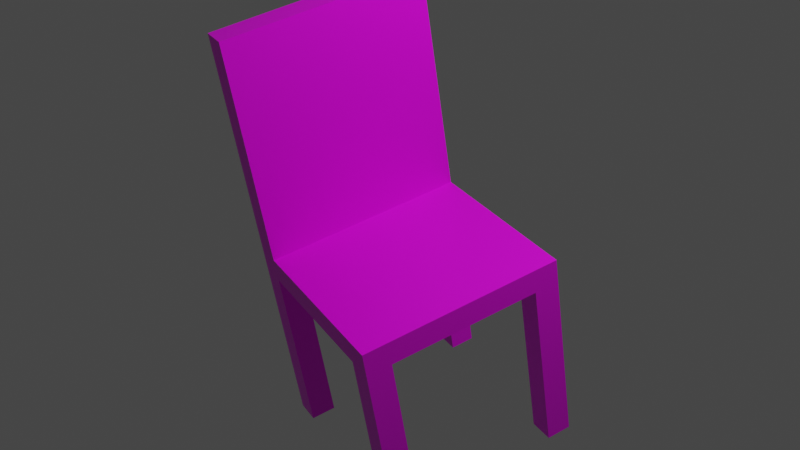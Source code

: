 # Source: silla.blend  (saved by Blender 3.1.7; exported with 4.5.12 LTS)
import bpy
from mathutils import Matrix  # noqa: F401  (used for matrix-valued properties, if any)

bpy.ops.wm.read_factory_settings(use_empty=True)
scene = bpy.context.scene
scene.name = 'Scene'

# ---- collections
col_collection = bpy.data.collections.new('Collection'); scene.collection.children.link(col_collection)

# ---- images (referenced by path relative to the original .blend; pixels are not part of the script)
import os
ASSET_DIR = os.environ.get("B2B_ASSET_DIR", "")  # directory of the original .blend (textures are referenced by path, not embedded)
HERE = os.path.dirname(os.path.abspath(__file__))  # packed textures are extracted next to this script under _unpacked/

def load_image(name, relpath, width, height, colorspace="sRGB"):
    """Load a texture the original file referenced (path relative to the .blend, or extracted next to this script)."""
    p = next((c for c in (os.path.join(HERE, relpath), os.path.join(ASSET_DIR, relpath)) if relpath and os.path.exists(c)), "")
    if p:
        img = bpy.data.images.load(p, check_existing=True)
        img.name = name
    else:  # same state as the original file: an image datablock whose file is absent (Cycles renders it pink)
        img = bpy.data.images.new(name, width, height)
        img.source = "FILE"
        img.filepath = "//" + (relpath or name)
    img.colorspace_settings.name = colorspace
    return img
img_mesa_jpg = load_image('mesa.jpg', 'mesa.jpg', 1024, 1024, 'sRGB')

# ---- materials (node trees are filled in below, after node groups)
mat_material = bpy.data.materials.new('Material')
mat_material.alpha_threshold = 0.0
mat_material.use_transparent_shadow = False
mat_material.line_color = (0.0, 0.0, 0.0, 1.0)

# ---- material node trees
mat_material.use_nodes = True; mat_material.node_tree.nodes.clear()
_N = mat_material.node_tree.nodes; _L = mat_material.node_tree.links
n0 = _N.new('ShaderNodeOutputMaterial'); n0.name = 'Material Output'; n0.location = (300, 300)
n1 = _N.new('ShaderNodeBsdfPrincipled'); n1.name = 'Principled BSDF'; n1.location = (10, 300)
n1.distribution = 'GGX'
n1.subsurface_method = 'RANDOM_WALK_SKIN'
n1.inputs[2].default_value = 0.4
n1.inputs[3].default_value = 1.45
n1.inputs[27].default_value = (0.0, 0.0, 0.0, 1.0)
n1.inputs[28].default_value = 1.0
n2 = _N.new('ShaderNodeTexImage'); n2.name = 'Imagen'; n2.location = (-280, 270)
n2.image = img_mesa_jpg
_L.new(n1.outputs[0], n0.inputs[0])
_L.new(n2.outputs[0], n1.inputs[0])
n0.is_active_output = True

# ---- world
world_world = bpy.data.worlds.new('World'); scene.world = world_world
world_world.use_nodes = True; world_world.node_tree.nodes.clear()
_N = world_world.node_tree.nodes; _L = world_world.node_tree.links
n0 = _N.new('ShaderNodeOutputWorld'); n0.name = 'World Output'; n0.location = (300, 300)
n1 = _N.new('ShaderNodeBackground'); n1.name = 'Background'; n1.location = (10, 300)
n1.inputs[0].default_value = (0.05088, 0.05088, 0.05088, 1.0)
_L.new(n1.outputs[0], n0.inputs[0])
n0.is_active_output = True
world_world.color = (0.05088, 0.05088, 0.05088)
world_world.use_sun_shadow = False
world_world.sun_shadow_jitter_overblur = 0.0

# ---- cameras
cam_camera = bpy.data.cameras.new('Camera')
cam_camera.clip_end = 100.0
cam_camera.ortho_scale = 7.314

# ---- lights
light_light = bpy.data.lights.new('Light', 'POINT')
light_light.transmission_factor = 0.0
light_light.energy = 1000.0
light_light.shadow_soft_size = 0.1
light_light.shadow_maximum_resolution = 0.006
light_light.use_absolute_resolution = True

# ---- meshes
me_cube = bpy.data.meshes.new('Cube')
me_cube.from_pydata([(1.0, 1.0, 0.121), (1.0, 1.0, -0.121), (1.0, -1.0, 0.121), (1.0, -1.0, -0.121), (-1.0, 1.0, 0.121), (-1.0, 1.0, -0.121), (-1.0, -1.0, 0.121), (-1.0, -1.0, -0.121), (-1.0, 0.0, -0.121), (0.0, 1.0, -0.121), (0.0, -1.0, -0.121), (1.0, 0.0, -0.121), (0.0, 0.0, -0.121), (-1.0, -0.5, -0.121), (-0.5, 1.0, -0.121), (0.5, -1.0, -0.121), (1.0, 0.5, -0.121), (-1.0, 0.5, -0.121), (0.5, 1.0, -0.121), (-0.5, -1.0, -0.121), (1.0, -0.5, -0.121), (0.0, -0.5, -0.121), (0.0, 0.5, -0.121), (-0.5, 0.0, -0.121), (0.5, 0.0, -0.121), (0.5, 0.5, -0.121), (-0.5, 0.5, -0.121), (-0.5, -0.5, -0.121), (0.5, -0.5, -0.121), (-1.0, -0.75, -0.121), (-0.75, 1.0, -0.121), (0.75, -1.0, -0.121), (1.0, 0.75, -0.121), (-1.0, 0.25, -0.121), (0.25, 1.0, -0.121), (-0.25, -1.0, -0.121), (1.0, -0.25, -0.121), (0.0, -0.75, -0.121), (0.0, 0.25, -0.121), (-0.75, 0.0, -0.121), (0.25, 0.0, -0.121), (-1.0, -0.25, -0.121), (-0.25, 1.0, -0.121), (0.25, -1.0, -0.121), (1.0, 0.25, -0.121), (-1.0, 0.75, -0.121), (0.75, 1.0, -0.121), (-0.75, -1.0, -0.121), (1.0, -0.75, -0.121), (0.0, -0.25, -0.121), (0.0, 0.75, -0.121), (-0.25, 0.0, -0.121), (0.75, 0.0, -0.121), (0.5, 0.25, -0.121), (0.5, 0.75, -0.121), (0.25, 0.5, -0.121), (0.75, 0.5, -0.121), (-0.5, 0.25, -0.121), (-0.5, 0.75, -0.121), (-0.75, 0.5, -0.121), (-0.25, 0.5, -0.121), (-0.5, -0.75, -0.121), (-0.5, -0.25, -0.121), (-0.75, -0.5, -0.121), (-0.25, -0.5, -0.121), (0.5, -0.75, -0.121), (0.5, -0.25, -0.121), (0.25, -0.5, -0.121), (0.75, -0.5, -0.121), (0.75, -0.25, -0.121), (0.25, -0.25, -0.121), (0.25, -0.75, -0.121), (-0.25, -0.25, -0.121), (-0.75, -0.25, -0.121), (-0.75, -0.75, -0.121), (-0.25, 0.75, -0.121), (-0.75, 0.75, -0.121), (-0.75, 0.25, -0.121), (0.75, 0.75, -0.121), (0.25, 0.75, -0.121), (0.25, 0.25, -0.121), (0.75, 0.25, -0.121), (-0.25, 0.25, -0.121), (-0.25, -0.75, -0.121), (0.75, -0.75, -0.121), (0.75, -1.0, -2.385), (1.0, -1.0, -2.385), (1.0, 0.75, -2.385), (1.0, 1.0, -2.385), (1.0, -0.25, -2.385), (1.0, 0.0, -2.385), (1.0, 0.25, -2.385), (1.0, 0.5, -2.385), (1.0, -0.75, -2.385), (1.0, -0.5, -2.385), (0.75, 1.0, -2.385), (0.75, 0.0, -2.385), (0.75, 0.5, -2.385), (0.75, -0.5, -2.385), (0.75, -0.25, -2.385), (0.75, 0.75, -2.385), (0.75, 0.25, -2.385), (0.75, -0.75, -2.385), (0.0, -1.0, 0.121), (1.0, 0.0, 0.121), (-1.0, 0.0, 0.121), (0.0, 1.0, 0.121), (0.0, 0.0, 0.121), (-0.5, -1.0, 0.121), (1.0, -0.5, 0.121), (-1.0, 0.5, 0.121), (0.5, 1.0, 0.121), (0.5, -1.0, 0.121), (1.0, 0.5, 0.121), (-1.0, -0.5, 0.121), (-0.5, 1.0, 0.121), (0.0, -0.5, 0.121), (0.0, 0.5, 0.121), (0.5, 0.0, 0.121), (-0.5, 0.0, 0.121), (-0.5, 0.5, 0.121), (0.5, 0.5, 0.121), (0.5, -0.5, 0.121), (-0.5, -0.5, 0.121), (-0.75, -1.0, 0.121), (1.0, -0.75, 0.121), (-1.0, 0.75, 0.121), (0.75, 1.0, 0.121), (0.25, -1.0, 0.121), (1.0, 0.25, 0.121), (-1.0, -0.25, 0.121), (-0.25, 1.0, 0.121), (0.0, -0.75, 0.121), (0.0, 0.25, 0.121), (0.75, 0.0, 0.121), (-0.25, 0.0, 0.121), (-0.25, -1.0, 0.121), (1.0, -0.25, 0.121), (-1.0, 0.25, 0.121), (0.25, 1.0, 0.121), (0.75, -1.0, 0.121), (1.0, 0.75, 0.121), (-1.0, -0.75, 0.121), (-0.75, 1.0, 0.121), (0.0, -0.25, 0.121), (0.0, 0.75, 0.121), (0.25, 0.0, 0.121), (-0.75, 0.0, 0.121), (-0.5, 0.25, 0.121), (-0.5, 0.75, 0.121), (-0.25, 0.5, 0.121), (-0.75, 0.5, 0.121), (0.5, 0.25, 0.121), (0.5, 0.75, 0.121), (0.75, 0.5, 0.121), (0.25, 0.5, 0.121), (0.5, -0.75, 0.121), (0.5, -0.25, 0.121), (0.75, -0.5, 0.121), (0.25, -0.5, 0.121), (-0.5, -0.75, 0.121), (-0.5, -0.25, 0.121), (-0.25, -0.5, 0.121), (-0.75, -0.5, 0.121), (-0.75, -0.25, 0.121), (-0.25, -0.25, 0.121), (-0.25, -0.75, 0.121), (0.25, -0.25, 0.121), (0.75, -0.25, 0.121), (0.75, -0.75, 0.121), (0.25, 0.75, 0.121), (0.75, 0.75, 0.121), (0.75, 0.25, 0.121), (-0.75, 0.75, 0.121), (-0.25, 0.75, 0.121), (-0.25, 0.25, 0.121), (-0.75, 0.25, 0.121), (0.25, 0.25, 0.121), (0.25, -0.75, 0.121), (-0.75, -0.75, 0.121), (-0.75, -1.0, 1.942), (-1.0, -1.0, 1.942), (1.0, -0.75, 1.942), (1.0, -1.0, 1.942), (-1.0, 0.75, 1.942), (-1.0, 1.0, 1.942), (0.75, 1.0, 1.942), (1.0, 1.0, 1.942), (0.75, -1.0, 1.942), (1.0, 0.75, 1.942), (-1.0, -0.75, 1.942), (-0.75, 1.0, 1.942), (0.75, -0.75, 1.942), (0.75, 0.75, 1.942), (-0.75, 0.75, 1.942), (-0.75, -0.75, 1.942)], [], [(125, 169, 192, 182), (3, 2, 140, 112, 128, 103, 136, 108, 124, 6, 7, 47, 19, 35, 10, 43, 15, 31), (7, 6, 142, 114, 130, 105, 138, 110, 126, 4, 5, 45, 17, 33, 8, 41, 13, 29), (78, 46, 95, 100), (1, 0, 141, 113, 129, 104, 137, 109, 125, 2, 3, 48, 20, 36, 11, 44, 16, 32), (5, 4, 143, 115, 131, 106, 139, 111, 127, 0, 1, 46, 18, 34, 9, 42, 14, 30), (83, 37, 10, 35), (82, 38, 12, 51), (46, 1, 88, 95), (80, 53, 24, 40), (79, 54, 25, 55), (56, 78, 100, 97), (77, 57, 23, 39), (76, 58, 26, 59), (75, 50, 22, 60), (74, 61, 19, 47), (73, 62, 27, 63), (72, 49, 21, 64), (71, 65, 15, 43), (70, 66, 28, 67), (20, 48, 93, 94), (66, 69, 68, 28), (24, 52, 69, 66), (44, 11, 90, 91), (49, 70, 67, 21), (12, 40, 70, 49), (40, 24, 66, 70), (37, 71, 43, 10), (21, 67, 71, 37), (67, 28, 65, 71), (62, 72, 64, 27), (23, 51, 72, 62), (51, 12, 49, 72), (41, 73, 63, 13), (8, 39, 73, 41), (39, 23, 62, 73), (29, 74, 47, 7), (13, 63, 74, 29), (63, 27, 61, 74), (58, 75, 60, 26), (14, 42, 75, 58), (42, 9, 50, 75), (45, 76, 59, 17), (5, 30, 76, 45), (30, 14, 58, 76), (33, 77, 39, 8), (17, 59, 77, 33), (59, 26, 57, 77), (54, 78, 56, 25), (18, 46, 78, 54), (81, 56, 97, 101), (50, 79, 55, 22), (9, 34, 79, 50), (34, 18, 54, 79), (38, 80, 40, 12), (22, 55, 80, 38), (55, 25, 53, 80), (53, 81, 52, 24), (25, 56, 81, 53), (1, 32, 87, 88), (57, 82, 51, 23), (26, 60, 82, 57), (60, 22, 38, 82), (61, 83, 35, 19), (27, 64, 83, 61), (64, 21, 37, 83), (65, 84, 31, 15), (28, 68, 84, 65), (36, 20, 94, 89), (102, 93, 86, 85), (101, 91, 90, 96), (100, 87, 92, 97), (99, 89, 94, 98), (96, 90, 89, 99), (95, 88, 87, 100), (97, 92, 91, 101), (98, 94, 93, 102), (68, 69, 99, 98), (32, 16, 92, 87), (31, 84, 102, 85), (11, 36, 89, 90), (69, 52, 96, 99), (48, 3, 86, 93), (3, 31, 85, 86), (16, 44, 91, 92), (84, 68, 98, 102), (52, 81, 101, 96), (178, 132, 103, 128), (177, 133, 107, 146), (176, 138, 105, 147), (175, 148, 119, 135), (174, 149, 120, 150), (173, 126, 110, 151), (172, 152, 118, 134), (171, 153, 121, 154), (170, 145, 117, 155), (169, 156, 112, 140), (168, 157, 122, 158), (167, 144, 116, 159), (166, 160, 108, 136), (165, 161, 123, 162), (164, 130, 114, 163), (161, 164, 163, 123), (119, 147, 164, 161), (147, 105, 130, 164), (144, 165, 162, 116), (107, 135, 165, 144), (135, 119, 161, 165), (132, 166, 136, 103), (116, 162, 166, 132), (162, 123, 160, 166), (157, 167, 159, 122), (118, 146, 167, 157), (146, 107, 144, 167), (137, 168, 158, 109), (104, 134, 168, 137), (134, 118, 157, 168), (127, 171, 193, 186), (109, 158, 169, 125), (158, 122, 156, 169), (153, 170, 155, 121), (111, 139, 170, 153), (139, 106, 145, 170), (141, 171, 154, 113), (141, 0, 187, 189), (127, 111, 153, 171), (129, 172, 134, 104), (113, 154, 172, 129), (154, 121, 152, 172), (149, 173, 151, 120), (115, 143, 173, 149), (140, 2, 183, 188), (145, 174, 150, 117), (106, 131, 174, 145), (131, 115, 149, 174), (133, 175, 135, 107), (117, 150, 175, 133), (150, 120, 148, 175), (148, 176, 147, 119), (120, 151, 176, 148), (151, 110, 138, 176), (152, 177, 146, 118), (121, 155, 177, 152), (155, 117, 133, 177), (156, 178, 128, 112), (122, 159, 178, 156), (159, 116, 132, 178), (160, 179, 124, 108), (123, 163, 179, 160), (163, 114, 142, 179), (195, 190, 181, 180), (182, 192, 188, 183), (187, 186, 193, 189), (191, 185, 184, 194), (173, 143, 191, 194), (142, 6, 181, 190), (171, 141, 189, 193), (124, 179, 195, 180), (6, 124, 180, 181), (143, 4, 185, 191), (126, 173, 194, 184), (2, 125, 182, 183), (179, 142, 190, 195), (4, 126, 184, 185), (0, 127, 186, 187), (169, 140, 188, 192)])
_uv = me_cube.uv_layers.new(name='UVMap')
_uv.uv.foreach_set('vector', [0.6387, 0.5514, 0.6004, 0.5514, 0.6004, 0.9724, 0.6387, 0.9724, 0.6387, 0.4955, 0.6387, 0.5514, 0.6004, 0.5514, 0.5621, 0.5514, 0.5238, 0.5514, 0.4855, 0.5514, 0.4471, 0.5514, 0.4088, 0.5514, 0.3705, 0.5514, 0.3322, 0.5514, 0.3322, 0.4955, 0.3705, 0.4955, 0.4088, 0.4955, 0.4471, 0.4955, 0.4855, 0.4955, 0.5238, 0.4955, 0.5621, 0.4955, 0.6004, 0.4955, 0.3468, 0.4955, 0.3468, 0.5514, 0.3851, 0.5514, 0.4234, 0.5514, 0.4617, 0.5514, 0.5, 0.5514, 0.5383, 0.5514, 0.5766, 0.5514, 0.6149, 0.5514, 0.6532, 0.5514, 0.6532, 0.4955, 0.6149, 0.4955, 0.5766, 0.4955, 0.5383, 0.4955, 0.5, 0.4955, 0.4617, 0.4955, 0.4234, 0.4955, 0.3851, 0.4955, 0.6149, 0.4955, 0.6532, 0.4955, 0.6532, -0.02765, 0.6149, -0.02765, 0.6532, 0.4955, 0.6532, 0.5514, 0.6149, 0.5514, 0.5766, 0.5514, 0.5383, 0.5514, 0.5, 0.5514, 0.4617, 0.5514, 0.4234, 0.5514, 0.3851, 0.5514, 0.3468, 0.5514, 0.3468, 0.4955, 0.3851, 0.4955, 0.4234, 0.4955, 0.4617, 0.4955, 0.5, 0.4955, 0.5383, 0.4955, 0.5766, 0.4955, 0.6149, 0.4955, 0.3322, 0.4955, 0.3322, 0.5514, 0.3705, 0.5514, 0.4088, 0.5514, 0.4471, 0.5514, 0.4855, 0.5514, 0.5238, 0.5514, 0.5621, 0.5514, 0.6004, 0.5514, 0.6387, 0.5514, 0.6387, 0.4955, 0.6004, 0.4955, 0.5621, 0.4955, 0.5238, 0.4955, 0.4855, 0.4955, 0.4471, 0.4955, 0.4088, 0.4955, 0.3705, 0.4955, 0.4471, 0.3267, 0.4855, 0.3267, 0.4855, 0.2689, 0.4471, 0.2689, 0.4471, 0.5578, 0.4855, 0.5578, 0.4855, 0.5, 0.4471, 0.5, 0.6004, 0.4955, 0.6387, 0.4955, 0.6387, -0.02765, 0.6004, -0.02765, 0.5238, 0.5578, 0.5621, 0.5578, 0.5621, 0.5, 0.5238, 0.5, 0.5238, 0.6733, 0.5621, 0.6733, 0.5621, 0.6156, 0.5238, 0.6156, 0.5766, 0.4955, 0.6149, 0.4955, 0.6149, -0.02765, 0.5766, -0.02765, 0.3705, 0.5578, 0.4088, 0.5578, 0.4088, 0.5, 0.3705, 0.5, 0.3705, 0.6733, 0.4088, 0.6733, 0.4088, 0.6156, 0.3705, 0.6156, 0.4471, 0.6733, 0.4855, 0.6733, 0.4855, 0.6156, 0.4471, 0.6156, 0.3705, 0.3267, 0.4088, 0.3267, 0.4088, 0.2689, 0.3705, 0.2689, 0.3705, 0.4422, 0.4088, 0.4422, 0.4088, 0.3844, 0.3705, 0.3844, 0.4471, 0.4422, 0.4855, 0.4422, 0.4855, 0.3844, 0.4471, 0.3844, 0.5238, 0.3267, 0.5621, 0.3267, 0.5621, 0.2689, 0.5238, 0.2689, 0.5238, 0.4422, 0.5621, 0.4422, 0.5621, 0.3844, 0.5238, 0.3844, 0.4234, 0.4955, 0.3851, 0.4955, 0.3851, -0.02765, 0.4234, -0.02765, 0.5621, 0.4422, 0.6004, 0.4422, 0.6004, 0.3844, 0.5621, 0.3844, 0.5621, 0.5, 0.6004, 0.5, 0.6004, 0.4422, 0.5621, 0.4422, 0.5383, 0.4955, 0.5, 0.4955, 0.5, -0.02765, 0.5383, -0.02765, 0.4855, 0.4422, 0.5238, 0.4422, 0.5238, 0.3844, 0.4855, 0.3844, 0.4855, 0.5, 0.5238, 0.5, 0.5238, 0.4422, 0.4855, 0.4422, 0.5238, 0.5, 0.5621, 0.5, 0.5621, 0.4422, 0.5238, 0.4422, 0.4855, 0.3267, 0.5238, 0.3267, 0.5238, 0.2689, 0.4855, 0.2689, 0.4855, 0.3844, 0.5238, 0.3844, 0.5238, 0.3267, 0.4855, 0.3267, 0.5238, 0.3844, 0.5621, 0.3844, 0.5621, 0.3267, 0.5238, 0.3267, 0.4088, 0.4422, 0.4471, 0.4422, 0.4471, 0.3844, 0.4088, 0.3844, 0.4088, 0.5, 0.4471, 0.5, 0.4471, 0.4422, 0.4088, 0.4422, 0.4471, 0.5, 0.4855, 0.5, 0.4855, 0.4422, 0.4471, 0.4422, 0.3322, 0.4422, 0.3705, 0.4422, 0.3705, 0.3844, 0.3322, 0.3844, 0.3322, 0.5, 0.3705, 0.5, 0.3705, 0.4422, 0.3322, 0.4422, 0.3705, 0.5, 0.4088, 0.5, 0.4088, 0.4422, 0.3705, 0.4422, 0.3322, 0.3267, 0.3705, 0.3267, 0.3705, 0.2689, 0.3322, 0.2689, 0.3322, 0.3844, 0.3705, 0.3844, 0.3705, 0.3267, 0.3322, 0.3267, 0.3705, 0.3844, 0.4088, 0.3844, 0.4088, 0.3267, 0.3705, 0.3267, 0.4088, 0.6733, 0.4471, 0.6733, 0.4471, 0.6156, 0.4088, 0.6156, 0.4088, 0.7311, 0.4471, 0.7311, 0.4471, 0.6733, 0.4088, 0.6733, 0.4471, 0.7311, 0.4855, 0.7311, 0.4855, 0.6733, 0.4471, 0.6733, 0.3322, 0.6733, 0.3705, 0.6733, 0.3705, 0.6156, 0.3322, 0.6156, 0.3322, 0.7311, 0.3705, 0.7311, 0.3705, 0.6733, 0.3322, 0.6733, 0.3705, 0.7311, 0.4088, 0.7311, 0.4088, 0.6733, 0.3705, 0.6733, 0.3322, 0.5578, 0.3705, 0.5578, 0.3705, 0.5, 0.3322, 0.5, 0.3322, 0.6156, 0.3705, 0.6156, 0.3705, 0.5578, 0.3322, 0.5578, 0.3705, 0.6156, 0.4088, 0.6156, 0.4088, 0.5578, 0.3705, 0.5578, 0.5621, 0.6733, 0.6004, 0.6733, 0.6004, 0.6156, 0.5621, 0.6156, 0.5621, 0.7311, 0.6004, 0.7311, 0.6004, 0.6733, 0.5621, 0.6733, 0.5383, 0.4955, 0.5766, 0.4955, 0.5766, -0.02765, 0.5383, -0.02765, 0.4855, 0.6733, 0.5238, 0.6733, 0.5238, 0.6156, 0.4855, 0.6156, 0.4855, 0.7311, 0.5238, 0.7311, 0.5238, 0.6733, 0.4855, 0.6733, 0.5238, 0.7311, 0.5621, 0.7311, 0.5621, 0.6733, 0.5238, 0.6733, 0.4855, 0.5578, 0.5238, 0.5578, 0.5238, 0.5, 0.4855, 0.5, 0.4855, 0.6156, 0.5238, 0.6156, 0.5238, 0.5578, 0.4855, 0.5578, 0.5238, 0.6156, 0.5621, 0.6156, 0.5621, 0.5578, 0.5238, 0.5578, 0.5621, 0.5578, 0.6004, 0.5578, 0.6004, 0.5, 0.5621, 0.5, 0.5621, 0.6156, 0.6004, 0.6156, 0.6004, 0.5578, 0.5621, 0.5578, 0.6532, 0.4955, 0.6149, 0.4955, 0.6149, -0.02765, 0.6532, -0.02765, 0.4088, 0.5578, 0.4471, 0.5578, 0.4471, 0.5, 0.4088, 0.5, 0.4088, 0.6156, 0.4471, 0.6156, 0.4471, 0.5578, 0.4088, 0.5578, 0.4471, 0.6156, 0.4855, 0.6156, 0.4855, 0.5578, 0.4471, 0.5578, 0.4088, 0.3267, 0.4471, 0.3267, 0.4471, 0.2689, 0.4088, 0.2689, 0.4088, 0.3844, 0.4471, 0.3844, 0.4471, 0.3267, 0.4088, 0.3267, 0.4471, 0.3844, 0.4855, 0.3844, 0.4855, 0.3267, 0.4471, 0.3267, 0.5621, 0.3267, 0.6004, 0.3267, 0.6004, 0.2689, 0.5621, 0.2689, 0.5621, 0.3844, 0.6004, 0.3844, 0.6004, 0.3267, 0.5621, 0.3267, 0.4617, 0.4955, 0.4234, 0.4955, 0.4234, -0.02765, 0.4617, -0.02765, 0.6004, 0.3267, 0.6387, 0.3267, 0.6387, 0.2689, 0.6004, 0.2689, 0.6004, 0.5578, 0.6387, 0.5578, 0.6387, 0.5, 0.6004, 0.5, 0.6004, 0.6733, 0.6387, 0.6733, 0.6387, 0.6156, 0.6004, 0.6156, 0.6004, 0.4422, 0.6387, 0.4422, 0.6387, 0.3844, 0.6004, 0.3844, 0.6004, 0.5, 0.6387, 0.5, 0.6387, 0.4422, 0.6004, 0.4422, 0.6004, 0.7311, 0.6387, 0.7311, 0.6387, 0.6733, 0.6004, 0.6733, 0.6004, 0.6156, 0.6387, 0.6156, 0.6387, 0.5578, 0.6004, 0.5578, 0.6004, 0.3844, 0.6387, 0.3844, 0.6387, 0.3267, 0.6004, 0.3267, 0.4234, 0.4955, 0.4617, 0.4955, 0.4617, -0.02765, 0.4234, -0.02765, 0.6149, 0.4955, 0.5766, 0.4955, 0.5766, -0.02765, 0.6149, -0.02765, 0.3468, 0.4955, 0.3851, 0.4955, 0.3851, -0.02765, 0.3468, -0.02765, 0.5, 0.4955, 0.4617, 0.4955, 0.4617, -0.02765, 0.5, -0.02765, 0.4617, 0.4955, 0.5, 0.4955, 0.5, -0.02765, 0.4617, -0.02765, 0.3851, 0.4955, 0.3468, 0.4955, 0.3468, -0.02765, 0.3851, -0.02765, 0.6387, 0.4955, 0.6004, 0.4955, 0.6004, -0.02765, 0.6387, -0.02765, 0.5766, 0.4955, 0.5383, 0.4955, 0.5383, -0.02765, 0.5766, -0.02765, 0.3851, 0.4955, 0.4234, 0.4955, 0.4234, -0.02765, 0.3851, -0.02765, 0.5, 0.4955, 0.5383, 0.4955, 0.5383, -0.02765, 0.5, -0.02765, 0.5238, 0.3267, 0.4855, 0.3267, 0.4855, 0.2689, 0.5238, 0.2689, 0.5238, 0.5578, 0.4855, 0.5578, 0.4855, 0.5, 0.5238, 0.5, 0.3705, 0.5578, 0.3322, 0.5578, 0.3322, 0.5, 0.3705, 0.5, 0.4471, 0.5578, 0.4088, 0.5578, 0.4088, 0.5, 0.4471, 0.5, 0.4471, 0.6733, 0.4088, 0.6733, 0.4088, 0.6156, 0.4471, 0.6156, 0.3705, 0.6733, 0.3322, 0.6733, 0.3322, 0.6156, 0.3705, 0.6156, 0.6004, 0.5578, 0.5621, 0.5578, 0.5621, 0.5, 0.6004, 0.5, 0.6004, 0.6733, 0.5621, 0.6733, 0.5621, 0.6156, 0.6004, 0.6156, 0.5238, 0.6733, 0.4855, 0.6733, 0.4855, 0.6156, 0.5238, 0.6156, 0.6004, 0.3267, 0.5621, 0.3267, 0.5621, 0.2689, 0.6004, 0.2689, 0.6004, 0.4422, 0.5621, 0.4422, 0.5621, 0.3844, 0.6004, 0.3844, 0.5238, 0.4422, 0.4855, 0.4422, 0.4855, 0.3844, 0.5238, 0.3844, 0.4471, 0.3267, 0.4088, 0.3267, 0.4088, 0.2689, 0.4471, 0.2689, 0.4471, 0.4422, 0.4088, 0.4422, 0.4088, 0.3844, 0.4471, 0.3844, 0.3705, 0.4422, 0.3322, 0.4422, 0.3322, 0.3844, 0.3705, 0.3844, 0.4088, 0.4422, 0.3705, 0.4422, 0.3705, 0.3844, 0.4088, 0.3844, 0.4088, 0.5, 0.3705, 0.5, 0.3705, 0.4422, 0.4088, 0.4422, 0.3705, 0.5, 0.3322, 0.5, 0.3322, 0.4422, 0.3705, 0.4422, 0.4855, 0.4422, 0.4471, 0.4422, 0.4471, 0.3844, 0.4855, 0.3844, 0.4855, 0.5, 0.4471, 0.5, 0.4471, 0.4422, 0.4855, 0.4422, 0.4471, 0.5, 0.4088, 0.5, 0.4088, 0.4422, 0.4471, 0.4422, 0.4855, 0.3267, 0.4471, 0.3267, 0.4471, 0.2689, 0.4855, 0.2689, 0.4855, 0.3844, 0.4471, 0.3844, 0.4471, 0.3267, 0.4855, 0.3267, 0.4471, 0.3844, 0.4088, 0.3844, 0.4088, 0.3267, 0.4471, 0.3267, 0.5621, 0.4422, 0.5238, 0.4422, 0.5238, 0.3844, 0.5621, 0.3844, 0.5621, 0.5, 0.5238, 0.5, 0.5238, 0.4422, 0.5621, 0.4422, 0.5238, 0.5, 0.4855, 0.5, 0.4855, 0.4422, 0.5238, 0.4422, 0.6387, 0.4422, 0.6004, 0.4422, 0.6004, 0.3844, 0.6387, 0.3844, 0.6387, 0.5, 0.6004, 0.5, 0.6004, 0.4422, 0.6387, 0.4422, 0.6004, 0.5, 0.5621, 0.5, 0.5621, 0.4422, 0.6004, 0.4422, 0.6532, 0.5514, 0.6149, 0.5514, 0.6149, 0.9724, 0.6532, 0.9724, 0.6387, 0.3844, 0.6004, 0.3844, 0.6004, 0.3267, 0.6387, 0.3267, 0.6004, 0.3844, 0.5621, 0.3844, 0.5621, 0.3267, 0.6004, 0.3267, 0.5621, 0.6733, 0.5238, 0.6733, 0.5238, 0.6156, 0.5621, 0.6156, 0.5621, 0.7311, 0.5238, 0.7311, 0.5238, 0.6733, 0.5621, 0.6733, 0.5238, 0.7311, 0.4855, 0.7311, 0.4855, 0.6733, 0.5238, 0.6733, 0.6387, 0.6733, 0.6004, 0.6733, 0.6004, 0.6156, 0.6387, 0.6156, 0.6149, 0.5514, 0.6532, 0.5514, 0.6532, 0.9724, 0.6149, 0.9724, 0.6004, 0.7311, 0.5621, 0.7311, 0.5621, 0.6733, 0.6004, 0.6733, 0.6387, 0.5578, 0.6004, 0.5578, 0.6004, 0.5, 0.6387, 0.5, 0.6387, 0.6156, 0.6004, 0.6156, 0.6004, 0.5578, 0.6387, 0.5578, 0.6004, 0.6156, 0.5621, 0.6156, 0.5621, 0.5578, 0.6004, 0.5578, 0.4088, 0.6733, 0.3705, 0.6733, 0.3705, 0.6156, 0.4088, 0.6156, 0.4088, 0.7311, 0.3705, 0.7311, 0.3705, 0.6733, 0.4088, 0.6733, 0.6004, 0.5514, 0.6387, 0.5514, 0.6387, 0.9724, 0.6004, 0.9724, 0.4855, 0.6733, 0.4471, 0.6733, 0.4471, 0.6156, 0.4855, 0.6156, 0.4855, 0.7311, 0.4471, 0.7311, 0.4471, 0.6733, 0.4855, 0.6733, 0.4471, 0.7311, 0.4088, 0.7311, 0.4088, 0.6733, 0.4471, 0.6733, 0.4855, 0.5578, 0.4471, 0.5578, 0.4471, 0.5, 0.4855, 0.5, 0.4855, 0.6156, 0.4471, 0.6156, 0.4471, 0.5578, 0.4855, 0.5578, 0.4471, 0.6156, 0.4088, 0.6156, 0.4088, 0.5578, 0.4471, 0.5578, 0.4088, 0.5578, 0.3705, 0.5578, 0.3705, 0.5, 0.4088, 0.5, 0.4088, 0.6156, 0.3705, 0.6156, 0.3705, 0.5578, 0.4088, 0.5578, 0.3705, 0.6156, 0.3322, 0.6156, 0.3322, 0.5578, 0.3705, 0.5578, 0.5621, 0.5578, 0.5238, 0.5578, 0.5238, 0.5, 0.5621, 0.5, 0.5621, 0.6156, 0.5238, 0.6156, 0.5238, 0.5578, 0.5621, 0.5578, 0.5238, 0.6156, 0.4855, 0.6156, 0.4855, 0.5578, 0.5238, 0.5578, 0.5621, 0.3267, 0.5238, 0.3267, 0.5238, 0.2689, 0.5621, 0.2689, 0.5621, 0.3844, 0.5238, 0.3844, 0.5238, 0.3267, 0.5621, 0.3267, 0.5238, 0.3844, 0.4855, 0.3844, 0.4855, 0.3267, 0.5238, 0.3267, 0.4088, 0.3267, 0.3705, 0.3267, 0.3705, 0.2689, 0.4088, 0.2689, 0.4088, 0.3844, 0.3705, 0.3844, 0.3705, 0.3267, 0.4088, 0.3267, 0.3705, 0.3844, 0.3322, 0.3844, 0.3322, 0.3267, 0.3705, 0.3267, 0.3705, 0.3267, 0.3322, 0.3267, 0.3322, 0.2689, 0.3705, 0.2689, 0.6387, 0.3267, 0.6004, 0.3267, 0.6004, 0.2689, 0.6387, 0.2689, 0.6387, 0.7311, 0.6004, 0.7311, 0.6004, 0.6733, 0.6387, 0.6733, 0.3705, 0.7311, 0.3322, 0.7311, 0.3322, 0.6733, 0.3705, 0.6733, 0.6149, 0.5514, 0.6532, 0.5514, 0.6532, 0.9724, 0.6149, 0.9724, 0.3851, 0.5514, 0.3468, 0.5514, 0.3468, 0.9724, 0.3851, 0.9724, 0.6004, 0.5514, 0.6387, 0.5514, 0.6387, 0.9724, 0.6004, 0.9724, 0.3468, 0.5514, 0.3851, 0.5514, 0.3851, 0.9724, 0.3468, 0.9724, 0.3322, 0.5514, 0.3705, 0.5514, 0.3705, 0.9724, 0.3322, 0.9724, 0.3705, 0.5514, 0.3322, 0.5514, 0.3322, 0.9724, 0.3705, 0.9724, 0.3322, 0.5514, 0.3705, 0.5514, 0.3705, 0.9724, 0.3322, 0.9724, 0.3468, 0.5514, 0.3851, 0.5514, 0.3851, 0.9724, 0.3468, 0.9724, 0.3705, 0.5514, 0.3322, 0.5514, 0.3322, 0.9724, 0.3705, 0.9724, 0.6532, 0.5514, 0.6149, 0.5514, 0.6149, 0.9724, 0.6532, 0.9724, 0.6387, 0.5514, 0.6004, 0.5514, 0.6004, 0.9724, 0.6387, 0.9724, 0.3851, 0.5514, 0.3468, 0.5514, 0.3468, 0.9724, 0.3851, 0.9724])
me_cube.materials.append(mat_material)
me_cube.use_remesh_preserve_volume = False
me_cube.use_remesh_preserve_attributes = False
me_cube.use_mirror_vertex_groups = False
me_cube.update()

# ---- objects
ob_cube = bpy.data.objects.new('Cube', me_cube)
ob_light = bpy.data.objects.new('Light', light_light)
ob_camera = bpy.data.objects.new('Camera', cam_camera)

# ---- transforms, parenting, visibility, modifiers, constraints
ob_cube.location = (0.771, -0.6414, 0.01447)
ob_cube.rotation_euler = (-3.329, -0.0459, -3.37)
ob_cube.lock_rotations_4d = False
ob_cube.empty_display_type = 'ARROWS'
ob_cube.lineart.crease_threshold = 0.0
ob_light.location = (4.076, 1.005, 5.904)
ob_light.rotation_euler = (0.6503, 0.05522, 1.866)
ob_light.lock_rotations_4d = False
ob_light.empty_display_type = 'ARROWS'
ob_light.color = (0.0, 0.0, 0.0, 0.0)
ob_light.lineart.crease_threshold = 0.0
ob_camera.location = (7.359, -6.926, 4.958)
ob_camera.rotation_euler = (1.109, 0.0, 0.8149)
ob_camera.lock_rotations_4d = False
ob_camera.empty_display_type = 'ARROWS'
ob_camera.color = (0.0, 0.0, 0.0, 0.0)
ob_camera.display_type = 'WIRE'
ob_camera.lineart.crease_threshold = 0.0

# ---- collection membership
col_collection.objects.link(ob_cube)
col_collection.objects.link(ob_light)
col_collection.objects.link(ob_camera)

# ---- scene / render settings (as saved in the file)
scene.camera = ob_camera
scene.frame_start = 1; scene.frame_end = 250; scene.frame_set(1)
scene.render.engine = 'BLENDER_EEVEE_NEXT'
scene.cycles.sampling_pattern = 'TABULATED_SOBOL'
scene.cycles.use_light_tree = False
scene.view_settings.view_transform = 'Filmic'
bpy.context.view_layer.update()
